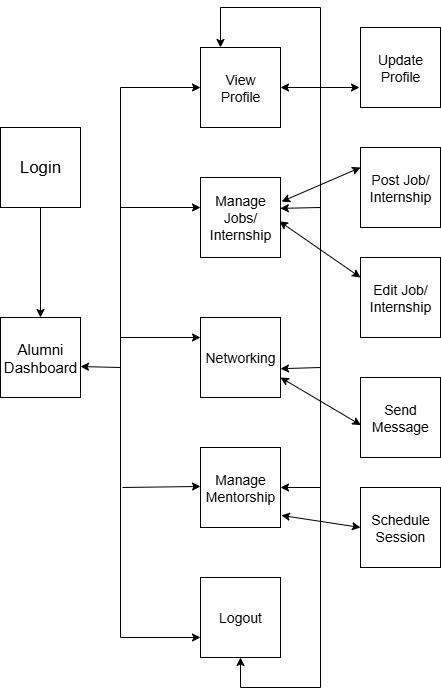

The diagram above was exported from draw.io. Its source (the exported page's mxGraphModel, read from the mxfile embedded in the PNG):
<mxGraphModel dx="1226" dy="661" grid="1" gridSize="10" guides="1" tooltips="1" connect="1" arrows="1" fold="1" page="1" pageScale="1" pageWidth="850" pageHeight="1100" math="0" shadow="0">
  <root>
    <mxCell id="0" />
    <mxCell id="1" parent="0" />
    <mxCell id="0WyE6iIBjoDjCaVhxJ3h-1" value="Login" style="whiteSpace=wrap;html=1;aspect=fixed;fontSize=17;" vertex="1" parent="1">
      <mxGeometry x="120" y="160" width="80" height="80" as="geometry" />
    </mxCell>
    <mxCell id="0WyE6iIBjoDjCaVhxJ3h-2" value="Alumni&lt;div&gt;Dashboard&lt;/div&gt;" style="whiteSpace=wrap;html=1;aspect=fixed;fontSize=15;" vertex="1" parent="1">
      <mxGeometry x="120" y="350" width="80" height="80" as="geometry" />
    </mxCell>
    <mxCell id="0WyE6iIBjoDjCaVhxJ3h-3" value="View&lt;div&gt;Profile&lt;/div&gt;" style="whiteSpace=wrap;html=1;aspect=fixed;fontSize=14;" vertex="1" parent="1">
      <mxGeometry x="320" y="80" width="80" height="80" as="geometry" />
    </mxCell>
    <mxCell id="0WyE6iIBjoDjCaVhxJ3h-4" value="Manage Jobs/&lt;div&gt;Internship&lt;/div&gt;" style="whiteSpace=wrap;html=1;aspect=fixed;fontSize=14;" vertex="1" parent="1">
      <mxGeometry x="320" y="210" width="80" height="80" as="geometry" />
    </mxCell>
    <mxCell id="0WyE6iIBjoDjCaVhxJ3h-5" value="Networking" style="whiteSpace=wrap;html=1;aspect=fixed;fontSize=14;" vertex="1" parent="1">
      <mxGeometry x="320" y="350" width="80" height="80" as="geometry" />
    </mxCell>
    <mxCell id="0WyE6iIBjoDjCaVhxJ3h-6" value="Manage Mentorship" style="whiteSpace=wrap;html=1;aspect=fixed;fontSize=14;" vertex="1" parent="1">
      <mxGeometry x="320" y="480" width="80" height="80" as="geometry" />
    </mxCell>
    <mxCell id="0WyE6iIBjoDjCaVhxJ3h-7" value="Logout" style="whiteSpace=wrap;html=1;aspect=fixed;fontSize=14;" vertex="1" parent="1">
      <mxGeometry x="320" y="610" width="80" height="80" as="geometry" />
    </mxCell>
    <mxCell id="0WyE6iIBjoDjCaVhxJ3h-8" value="Update&lt;div&gt;Profile&lt;/div&gt;" style="whiteSpace=wrap;html=1;aspect=fixed;fontSize=14;" vertex="1" parent="1">
      <mxGeometry x="480" y="60" width="80" height="80" as="geometry" />
    </mxCell>
    <mxCell id="0WyE6iIBjoDjCaVhxJ3h-9" value="Post Job/&lt;div&gt;Internship&lt;/div&gt;" style="whiteSpace=wrap;html=1;aspect=fixed;fontSize=14;" vertex="1" parent="1">
      <mxGeometry x="480" y="180" width="80" height="80" as="geometry" />
    </mxCell>
    <mxCell id="0WyE6iIBjoDjCaVhxJ3h-10" value="Edit Job/&lt;div&gt;Internship&lt;/div&gt;" style="whiteSpace=wrap;html=1;aspect=fixed;fontSize=14;" vertex="1" parent="1">
      <mxGeometry x="480" y="290" width="80" height="80" as="geometry" />
    </mxCell>
    <mxCell id="0WyE6iIBjoDjCaVhxJ3h-11" value="Send&lt;div&gt;Message&lt;/div&gt;" style="whiteSpace=wrap;html=1;aspect=fixed;fontSize=14;" vertex="1" parent="1">
      <mxGeometry x="480" y="410" width="80" height="80" as="geometry" />
    </mxCell>
    <mxCell id="0WyE6iIBjoDjCaVhxJ3h-12" value="Schedule Session" style="whiteSpace=wrap;html=1;aspect=fixed;fontSize=14;" vertex="1" parent="1">
      <mxGeometry x="480" y="520" width="80" height="80" as="geometry" />
    </mxCell>
    <mxCell id="0WyE6iIBjoDjCaVhxJ3h-13" value="" style="endArrow=classic;html=1;rounded=0;exitX=0.5;exitY=1;exitDx=0;exitDy=0;entryX=0.5;entryY=0;entryDx=0;entryDy=0;" edge="1" parent="1" source="0WyE6iIBjoDjCaVhxJ3h-1" target="0WyE6iIBjoDjCaVhxJ3h-2">
      <mxGeometry width="50" height="50" relative="1" as="geometry">
        <mxPoint x="370" y="440" as="sourcePoint" />
        <mxPoint x="420" y="390" as="targetPoint" />
      </mxGeometry>
    </mxCell>
    <mxCell id="0WyE6iIBjoDjCaVhxJ3h-14" value="" style="endArrow=none;html=1;rounded=0;" edge="1" parent="1">
      <mxGeometry width="50" height="50" relative="1" as="geometry">
        <mxPoint x="240" y="670" as="sourcePoint" />
        <mxPoint x="240" y="120" as="targetPoint" />
      </mxGeometry>
    </mxCell>
    <mxCell id="0WyE6iIBjoDjCaVhxJ3h-15" value="" style="endArrow=classic;html=1;rounded=0;entryX=1;entryY=0.613;entryDx=0;entryDy=0;entryPerimeter=0;" edge="1" parent="1" target="0WyE6iIBjoDjCaVhxJ3h-2">
      <mxGeometry width="50" height="50" relative="1" as="geometry">
        <mxPoint x="240" y="400" as="sourcePoint" />
        <mxPoint x="200.00000000000003" y="400.55999999999995" as="targetPoint" />
      </mxGeometry>
    </mxCell>
    <mxCell id="0WyE6iIBjoDjCaVhxJ3h-16" value="" style="endArrow=classic;html=1;rounded=0;entryX=0;entryY=0.75;entryDx=0;entryDy=0;" edge="1" parent="1" target="0WyE6iIBjoDjCaVhxJ3h-7">
      <mxGeometry width="50" height="50" relative="1" as="geometry">
        <mxPoint x="240" y="670" as="sourcePoint" />
        <mxPoint x="160" y="611" as="targetPoint" />
      </mxGeometry>
    </mxCell>
    <mxCell id="0WyE6iIBjoDjCaVhxJ3h-17" value="" style="endArrow=classic;html=1;rounded=0;entryX=-0.025;entryY=0.487;entryDx=0;entryDy=0;entryPerimeter=0;" edge="1" parent="1">
      <mxGeometry width="50" height="50" relative="1" as="geometry">
        <mxPoint x="242" y="520" as="sourcePoint" />
        <mxPoint x="320" y="518.9599999999999" as="targetPoint" />
      </mxGeometry>
    </mxCell>
    <mxCell id="0WyE6iIBjoDjCaVhxJ3h-18" value="" style="endArrow=classic;html=1;rounded=0;entryX=0;entryY=0.5;entryDx=0;entryDy=0;" edge="1" parent="1" target="0WyE6iIBjoDjCaVhxJ3h-3">
      <mxGeometry width="50" height="50" relative="1" as="geometry">
        <mxPoint x="240" y="120" as="sourcePoint" />
        <mxPoint x="280" y="141" as="targetPoint" />
      </mxGeometry>
    </mxCell>
    <mxCell id="0WyE6iIBjoDjCaVhxJ3h-19" value="" style="endArrow=classic;html=1;rounded=0;entryX=0;entryY=0.375;entryDx=0;entryDy=0;entryPerimeter=0;" edge="1" parent="1" target="0WyE6iIBjoDjCaVhxJ3h-4">
      <mxGeometry width="50" height="50" relative="1" as="geometry">
        <mxPoint x="240" y="240" as="sourcePoint" />
        <mxPoint x="290" y="261" as="targetPoint" />
      </mxGeometry>
    </mxCell>
    <mxCell id="0WyE6iIBjoDjCaVhxJ3h-20" value="" style="endArrow=classic;html=1;rounded=0;entryX=-0.027;entryY=0.451;entryDx=0;entryDy=0;entryPerimeter=0;" edge="1" parent="1">
      <mxGeometry width="50" height="50" relative="1" as="geometry">
        <mxPoint x="240" y="370" as="sourcePoint" />
        <mxPoint x="320.00000000000006" y="370.00000000000006" as="targetPoint" />
      </mxGeometry>
    </mxCell>
    <mxCell id="0WyE6iIBjoDjCaVhxJ3h-24" value="" style="endArrow=classic;html=1;rounded=0;entryX=0.25;entryY=0;entryDx=0;entryDy=0;" edge="1" parent="1" target="0WyE6iIBjoDjCaVhxJ3h-3">
      <mxGeometry width="50" height="50" relative="1" as="geometry">
        <mxPoint x="440" y="40" as="sourcePoint" />
        <mxPoint x="430" y="411" as="targetPoint" />
        <Array as="points">
          <mxPoint x="340" y="40" />
        </Array>
      </mxGeometry>
    </mxCell>
    <mxCell id="0WyE6iIBjoDjCaVhxJ3h-25" value="" style="endArrow=classic;html=1;rounded=0;entryX=0.5;entryY=1;entryDx=0;entryDy=0;" edge="1" parent="1" target="0WyE6iIBjoDjCaVhxJ3h-7">
      <mxGeometry width="50" height="50" relative="1" as="geometry">
        <mxPoint x="440" y="720" as="sourcePoint" />
        <mxPoint x="420" y="541" as="targetPoint" />
        <Array as="points">
          <mxPoint x="360" y="720" />
        </Array>
      </mxGeometry>
    </mxCell>
    <mxCell id="0WyE6iIBjoDjCaVhxJ3h-26" value="" style="endArrow=none;html=1;rounded=0;" edge="1" parent="1">
      <mxGeometry width="50" height="50" relative="1" as="geometry">
        <mxPoint x="440" y="720" as="sourcePoint" />
        <mxPoint x="440" y="40" as="targetPoint" />
      </mxGeometry>
    </mxCell>
    <mxCell id="0WyE6iIBjoDjCaVhxJ3h-28" value="" style="endArrow=classic;html=1;rounded=0;entryX=0.998;entryY=0.386;entryDx=0;entryDy=0;entryPerimeter=0;" edge="1" parent="1" target="0WyE6iIBjoDjCaVhxJ3h-4">
      <mxGeometry width="50" height="50" relative="1" as="geometry">
        <mxPoint x="440" y="240" as="sourcePoint" />
        <mxPoint x="490" y="310" as="targetPoint" />
      </mxGeometry>
    </mxCell>
    <mxCell id="0WyE6iIBjoDjCaVhxJ3h-29" value="" style="endArrow=classic;html=1;rounded=0;entryX=1;entryY=0.5;entryDx=0;entryDy=0;" edge="1" parent="1" target="0WyE6iIBjoDjCaVhxJ3h-6">
      <mxGeometry width="50" height="50" relative="1" as="geometry">
        <mxPoint x="440" y="520" as="sourcePoint" />
        <mxPoint x="480" y="410" as="targetPoint" />
        <Array as="points" />
      </mxGeometry>
    </mxCell>
    <mxCell id="0WyE6iIBjoDjCaVhxJ3h-30" value="" style="endArrow=classic;html=1;rounded=0;entryX=1.017;entryY=0.64;entryDx=0;entryDy=0;entryPerimeter=0;" edge="1" parent="1">
      <mxGeometry width="50" height="50" relative="1" as="geometry">
        <mxPoint x="440" y="400" as="sourcePoint" />
        <mxPoint x="400" y="401.20000000000005" as="targetPoint" />
        <Array as="points" />
      </mxGeometry>
    </mxCell>
    <mxCell id="0WyE6iIBjoDjCaVhxJ3h-31" value="" style="endArrow=classic;startArrow=classic;html=1;rounded=0;entryX=0.986;entryY=0.547;entryDx=0;entryDy=0;entryPerimeter=0;exitX=0;exitY=0.25;exitDx=0;exitDy=0;" edge="1" parent="1" source="0WyE6iIBjoDjCaVhxJ3h-10" target="0WyE6iIBjoDjCaVhxJ3h-4">
      <mxGeometry width="50" height="50" relative="1" as="geometry">
        <mxPoint x="600" y="400" as="sourcePoint" />
        <mxPoint x="650" y="350" as="targetPoint" />
      </mxGeometry>
    </mxCell>
    <mxCell id="0WyE6iIBjoDjCaVhxJ3h-32" value="" style="endArrow=classic;startArrow=classic;html=1;rounded=0;exitX=1;exitY=0.5;exitDx=0;exitDy=0;" edge="1" parent="1" source="0WyE6iIBjoDjCaVhxJ3h-3">
      <mxGeometry width="50" height="50" relative="1" as="geometry">
        <mxPoint x="460" y="150" as="sourcePoint" />
        <mxPoint x="479" y="120" as="targetPoint" />
      </mxGeometry>
    </mxCell>
    <mxCell id="0WyE6iIBjoDjCaVhxJ3h-33" value="" style="endArrow=classic;startArrow=classic;html=1;rounded=0;exitX=1.014;exitY=0.301;exitDx=0;exitDy=0;exitPerimeter=0;entryX=0;entryY=0.25;entryDx=0;entryDy=0;" edge="1" parent="1" source="0WyE6iIBjoDjCaVhxJ3h-4" target="0WyE6iIBjoDjCaVhxJ3h-9">
      <mxGeometry width="50" height="50" relative="1" as="geometry">
        <mxPoint x="440" y="290" as="sourcePoint" />
        <mxPoint x="490" y="240" as="targetPoint" />
      </mxGeometry>
    </mxCell>
    <mxCell id="0WyE6iIBjoDjCaVhxJ3h-34" value="" style="endArrow=classic;startArrow=classic;html=1;rounded=0;entryX=0.004;entryY=0.594;entryDx=0;entryDy=0;entryPerimeter=0;" edge="1" parent="1" target="0WyE6iIBjoDjCaVhxJ3h-11">
      <mxGeometry width="50" height="50" relative="1" as="geometry">
        <mxPoint x="400" y="410" as="sourcePoint" />
        <mxPoint x="450" y="360" as="targetPoint" />
      </mxGeometry>
    </mxCell>
    <mxCell id="0WyE6iIBjoDjCaVhxJ3h-35" value="" style="endArrow=classic;startArrow=classic;html=1;rounded=0;exitX=1.011;exitY=0.849;exitDx=0;exitDy=0;exitPerimeter=0;" edge="1" parent="1" source="0WyE6iIBjoDjCaVhxJ3h-6">
      <mxGeometry width="50" height="50" relative="1" as="geometry">
        <mxPoint x="440" y="610" as="sourcePoint" />
        <mxPoint x="480" y="560" as="targetPoint" />
      </mxGeometry>
    </mxCell>
  </root>
</mxGraphModel>